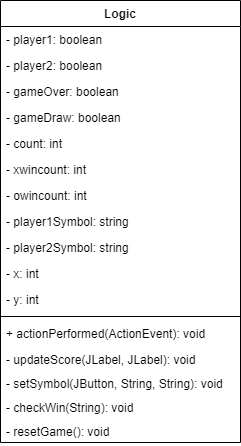

The diagram above was exported from draw.io. Its source (the exported page's mxGraphModel, read from the mxfile embedded in the PNG):
<mxGraphModel dx="1038" dy="616" grid="1" gridSize="10" guides="1" tooltips="1" connect="1" arrows="1" fold="1" page="1" pageScale="1" pageWidth="850" pageHeight="1100" math="0" shadow="0">
  <root>
    <mxCell id="0" />
    <mxCell id="1" parent="0" />
    <mxCell id="79dhZndVYxdjiB8UUisj-1" value="Logic" style="swimlane;fontStyle=1;align=center;verticalAlign=top;childLayout=stackLayout;horizontal=1;startSize=26;horizontalStack=0;resizeParent=1;resizeParentMax=0;resizeLast=0;collapsible=1;marginBottom=0;" vertex="1" parent="1">
      <mxGeometry x="320" y="160" width="240" height="442" as="geometry">
        <mxRectangle x="320" y="160" width="60" height="26" as="alternateBounds" />
      </mxGeometry>
    </mxCell>
    <mxCell id="79dhZndVYxdjiB8UUisj-2" value="- player1: boolean" style="text;strokeColor=none;fillColor=none;align=left;verticalAlign=top;spacingLeft=4;spacingRight=4;overflow=hidden;rotatable=0;points=[[0,0.5],[1,0.5]];portConstraint=eastwest;" vertex="1" parent="79dhZndVYxdjiB8UUisj-1">
      <mxGeometry y="26" width="240" height="26" as="geometry" />
    </mxCell>
    <mxCell id="79dhZndVYxdjiB8UUisj-15" value="- player2: boolean" style="text;strokeColor=none;fillColor=none;align=left;verticalAlign=top;spacingLeft=4;spacingRight=4;overflow=hidden;rotatable=0;points=[[0,0.5],[1,0.5]];portConstraint=eastwest;" vertex="1" parent="79dhZndVYxdjiB8UUisj-1">
      <mxGeometry y="52" width="240" height="26" as="geometry" />
    </mxCell>
    <mxCell id="79dhZndVYxdjiB8UUisj-16" value="- gameOver: boolean" style="text;strokeColor=none;fillColor=none;align=left;verticalAlign=top;spacingLeft=4;spacingRight=4;overflow=hidden;rotatable=0;points=[[0,0.5],[1,0.5]];portConstraint=eastwest;" vertex="1" parent="79dhZndVYxdjiB8UUisj-1">
      <mxGeometry y="78" width="240" height="26" as="geometry" />
    </mxCell>
    <mxCell id="79dhZndVYxdjiB8UUisj-17" value="- gameDraw: boolean" style="text;strokeColor=none;fillColor=none;align=left;verticalAlign=top;spacingLeft=4;spacingRight=4;overflow=hidden;rotatable=0;points=[[0,0.5],[1,0.5]];portConstraint=eastwest;" vertex="1" parent="79dhZndVYxdjiB8UUisj-1">
      <mxGeometry y="104" width="240" height="26" as="geometry" />
    </mxCell>
    <mxCell id="79dhZndVYxdjiB8UUisj-18" value="- count: int" style="text;strokeColor=none;fillColor=none;align=left;verticalAlign=top;spacingLeft=4;spacingRight=4;overflow=hidden;rotatable=0;points=[[0,0.5],[1,0.5]];portConstraint=eastwest;" vertex="1" parent="79dhZndVYxdjiB8UUisj-1">
      <mxGeometry y="130" width="240" height="26" as="geometry" />
    </mxCell>
    <mxCell id="79dhZndVYxdjiB8UUisj-19" value="- xwincount: int" style="text;strokeColor=none;fillColor=none;align=left;verticalAlign=top;spacingLeft=4;spacingRight=4;overflow=hidden;rotatable=0;points=[[0,0.5],[1,0.5]];portConstraint=eastwest;" vertex="1" parent="79dhZndVYxdjiB8UUisj-1">
      <mxGeometry y="156" width="240" height="26" as="geometry" />
    </mxCell>
    <mxCell id="79dhZndVYxdjiB8UUisj-20" value="- owincount: int" style="text;strokeColor=none;fillColor=none;align=left;verticalAlign=top;spacingLeft=4;spacingRight=4;overflow=hidden;rotatable=0;points=[[0,0.5],[1,0.5]];portConstraint=eastwest;" vertex="1" parent="79dhZndVYxdjiB8UUisj-1">
      <mxGeometry y="182" width="240" height="26" as="geometry" />
    </mxCell>
    <mxCell id="79dhZndVYxdjiB8UUisj-22" value="- player1Symbol: string" style="text;strokeColor=none;fillColor=none;align=left;verticalAlign=top;spacingLeft=4;spacingRight=4;overflow=hidden;rotatable=0;points=[[0,0.5],[1,0.5]];portConstraint=eastwest;" vertex="1" parent="79dhZndVYxdjiB8UUisj-1">
      <mxGeometry y="208" width="240" height="26" as="geometry" />
    </mxCell>
    <mxCell id="79dhZndVYxdjiB8UUisj-23" value="- player2Symbol: string" style="text;strokeColor=none;fillColor=none;align=left;verticalAlign=top;spacingLeft=4;spacingRight=4;overflow=hidden;rotatable=0;points=[[0,0.5],[1,0.5]];portConstraint=eastwest;" vertex="1" parent="79dhZndVYxdjiB8UUisj-1">
      <mxGeometry y="234" width="240" height="26" as="geometry" />
    </mxCell>
    <mxCell id="79dhZndVYxdjiB8UUisj-24" value="- x: int" style="text;strokeColor=none;fillColor=none;align=left;verticalAlign=top;spacingLeft=4;spacingRight=4;overflow=hidden;rotatable=0;points=[[0,0.5],[1,0.5]];portConstraint=eastwest;" vertex="1" parent="79dhZndVYxdjiB8UUisj-1">
      <mxGeometry y="260" width="240" height="26" as="geometry" />
    </mxCell>
    <mxCell id="79dhZndVYxdjiB8UUisj-25" value="- y: int" style="text;strokeColor=none;fillColor=none;align=left;verticalAlign=top;spacingLeft=4;spacingRight=4;overflow=hidden;rotatable=0;points=[[0,0.5],[1,0.5]];portConstraint=eastwest;" vertex="1" parent="79dhZndVYxdjiB8UUisj-1">
      <mxGeometry y="286" width="240" height="26" as="geometry" />
    </mxCell>
    <mxCell id="79dhZndVYxdjiB8UUisj-3" value="" style="line;strokeWidth=1;fillColor=none;align=left;verticalAlign=middle;spacingTop=-1;spacingLeft=3;spacingRight=3;rotatable=0;labelPosition=right;points=[];portConstraint=eastwest;" vertex="1" parent="79dhZndVYxdjiB8UUisj-1">
      <mxGeometry y="312" width="240" height="8" as="geometry" />
    </mxCell>
    <mxCell id="79dhZndVYxdjiB8UUisj-4" value="+ actionPerformed(ActionEvent): void" style="text;strokeColor=none;fillColor=none;align=left;verticalAlign=top;spacingLeft=4;spacingRight=4;overflow=hidden;rotatable=0;points=[[0,0.5],[1,0.5]];portConstraint=eastwest;" vertex="1" parent="79dhZndVYxdjiB8UUisj-1">
      <mxGeometry y="320" width="240" height="26" as="geometry" />
    </mxCell>
    <mxCell id="79dhZndVYxdjiB8UUisj-28" value="- updateScore(JLabel, JLabel): void" style="text;strokeColor=none;fillColor=none;align=left;verticalAlign=top;spacingLeft=4;spacingRight=4;overflow=hidden;rotatable=0;points=[[0,0.5],[1,0.5]];portConstraint=eastwest;" vertex="1" parent="79dhZndVYxdjiB8UUisj-1">
      <mxGeometry y="346" width="240" height="24" as="geometry" />
    </mxCell>
    <mxCell id="79dhZndVYxdjiB8UUisj-27" value="- setSymbol(JButton, String, String): void" style="text;strokeColor=none;fillColor=none;align=left;verticalAlign=top;spacingLeft=4;spacingRight=4;overflow=hidden;rotatable=0;points=[[0,0.5],[1,0.5]];portConstraint=eastwest;" vertex="1" parent="79dhZndVYxdjiB8UUisj-1">
      <mxGeometry y="370" width="240" height="24" as="geometry" />
    </mxCell>
    <mxCell id="79dhZndVYxdjiB8UUisj-29" value="- checkWin(String): void" style="text;strokeColor=none;fillColor=none;align=left;verticalAlign=top;spacingLeft=4;spacingRight=4;overflow=hidden;rotatable=0;points=[[0,0.5],[1,0.5]];portConstraint=eastwest;" vertex="1" parent="79dhZndVYxdjiB8UUisj-1">
      <mxGeometry y="394" width="240" height="24" as="geometry" />
    </mxCell>
    <mxCell id="79dhZndVYxdjiB8UUisj-30" value="- resetGame(): void" style="text;strokeColor=none;fillColor=none;align=left;verticalAlign=top;spacingLeft=4;spacingRight=4;overflow=hidden;rotatable=0;points=[[0,0.5],[1,0.5]];portConstraint=eastwest;" vertex="1" parent="79dhZndVYxdjiB8UUisj-1">
      <mxGeometry y="418" width="240" height="24" as="geometry" />
    </mxCell>
  </root>
</mxGraphModel>